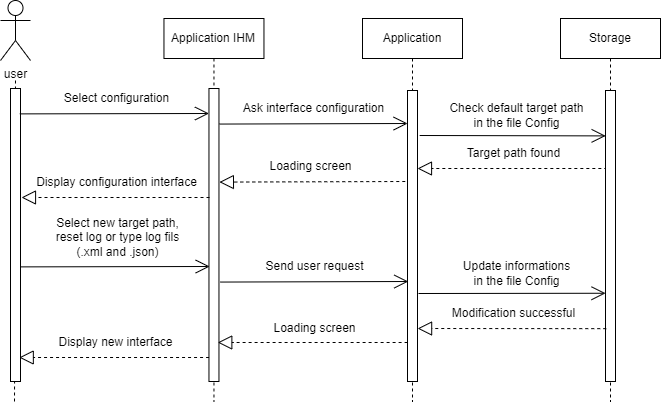

The diagram above was exported from draw.io. Its source (the exported page's mxGraphModel, read from the mxfile embedded in the PNG):
<mxGraphModel dx="743" dy="353" grid="1" gridSize="10" guides="1" tooltips="1" connect="1" arrows="1" fold="1" page="1" pageScale="1" pageWidth="413" pageHeight="291" math="0" shadow="0">
  <root>
    <mxCell id="0" />
    <mxCell id="1" parent="0" />
    <mxCell id="tU5jhhU6zAbJtf0umgDA-1" value="" style="endArrow=none;dashed=1;html=1;rounded=0;labelBackgroundColor=none;fontColor=default;" parent="1" edge="1">
      <mxGeometry width="50" height="50" relative="1" as="geometry">
        <mxPoint x="114" y="460" as="sourcePoint" />
        <mxPoint x="115" y="137" as="targetPoint" />
      </mxGeometry>
    </mxCell>
    <mxCell id="tU5jhhU6zAbJtf0umgDA-2" value="&lt;span style=&quot;&quot;&gt;Application IHM&lt;/span&gt;" style="shape=umlLifeline;perimeter=lifelinePerimeter;whiteSpace=wrap;html=1;container=0;collapsible=0;recursiveResize=0;outlineConnect=0;rounded=0;labelBackgroundColor=none;" parent="1" vertex="1">
      <mxGeometry x="263.46" y="77" width="100" height="383" as="geometry" />
    </mxCell>
    <mxCell id="tU5jhhU6zAbJtf0umgDA-3" value="user" style="shape=umlActor;verticalLabelPosition=bottom;verticalAlign=top;html=1;rounded=0;labelBackgroundColor=none;" parent="1" vertex="1">
      <mxGeometry x="100" y="59" width="30" height="60" as="geometry" />
    </mxCell>
    <mxCell id="tU5jhhU6zAbJtf0umgDA-4" value="&lt;span style=&quot;&quot;&gt;Application&lt;/span&gt;" style="shape=umlLifeline;perimeter=lifelinePerimeter;whiteSpace=wrap;html=1;container=0;collapsible=0;recursiveResize=0;outlineConnect=0;rounded=0;labelBackgroundColor=none;" parent="1" vertex="1">
      <mxGeometry x="462" y="77" width="100" height="383" as="geometry" />
    </mxCell>
    <mxCell id="tU5jhhU6zAbJtf0umgDA-5" value="&lt;span style=&quot;&quot;&gt;Storage&lt;/span&gt;" style="shape=umlLifeline;perimeter=lifelinePerimeter;whiteSpace=wrap;html=1;container=0;collapsible=0;recursiveResize=0;outlineConnect=0;rounded=0;labelBackgroundColor=none;" parent="1" vertex="1">
      <mxGeometry x="660" y="77" width="100" height="383" as="geometry" />
    </mxCell>
    <mxCell id="tU5jhhU6zAbJtf0umgDA-6" value="" style="html=1;points=[];perimeter=orthogonalPerimeter;rounded=0;glass=0;labelBackgroundColor=none;fillStyle=auto;" parent="1" vertex="1">
      <mxGeometry x="110" y="147" width="10" height="293" as="geometry" />
    </mxCell>
    <mxCell id="tU5jhhU6zAbJtf0umgDA-7" value="" style="html=1;points=[];perimeter=orthogonalPerimeter;rounded=0;glass=0;labelBackgroundColor=none;fillStyle=auto;" parent="1" vertex="1">
      <mxGeometry x="308.46" y="147" width="10" height="293" as="geometry" />
    </mxCell>
    <mxCell id="tU5jhhU6zAbJtf0umgDA-8" value="" style="html=1;points=[];perimeter=orthogonalPerimeter;rounded=0;glass=0;labelBackgroundColor=none;fillStyle=auto;" parent="1" vertex="1">
      <mxGeometry x="507" y="149" width="10" height="291" as="geometry" />
    </mxCell>
    <mxCell id="tU5jhhU6zAbJtf0umgDA-9" value="Loading screen" style="text;html=1;align=center;verticalAlign=middle;resizable=0;points=[];autosize=1;strokeColor=none;fillColor=none;rounded=0;labelBackgroundColor=none;" parent="1" vertex="1">
      <mxGeometry x="355.25" y="210" width="110" height="30" as="geometry" />
    </mxCell>
    <mxCell id="tU5jhhU6zAbJtf0umgDA-10" value="" style="endArrow=block;dashed=1;endFill=0;endSize=12;html=1;rounded=0;exitX=-0.211;exitY=0.186;exitDx=0;exitDy=0;exitPerimeter=0;labelBackgroundColor=none;fontColor=default;" parent="1" edge="1">
      <mxGeometry width="160" relative="1" as="geometry">
        <mxPoint x="504.7799999999995" y="239.99800000000005" as="sourcePoint" />
        <mxPoint x="318.8899999999999" y="240.59000000000015" as="targetPoint" />
      </mxGeometry>
    </mxCell>
    <mxCell id="tU5jhhU6zAbJtf0umgDA-11" value="Select configuration" style="text;html=1;align=center;verticalAlign=middle;resizable=0;points=[];autosize=1;strokeColor=none;fillColor=none;rounded=0;labelBackgroundColor=none;" parent="1" vertex="1">
      <mxGeometry x="150.83" y="142" width="130" height="30" as="geometry" />
    </mxCell>
    <mxCell id="tU5jhhU6zAbJtf0umgDA-12" value="" style="endArrow=open;endFill=1;endSize=12;html=1;rounded=0;entryX=0.071;entryY=0.165;entryDx=0;entryDy=0;entryPerimeter=0;labelBackgroundColor=none;fontColor=default;" parent="1" edge="1">
      <mxGeometry width="160" relative="1" as="geometry">
        <mxPoint x="119.28999999999996" y="172.3800000000001" as="sourcePoint" />
        <mxPoint x="308.46000000000004" y="172" as="targetPoint" />
      </mxGeometry>
    </mxCell>
    <mxCell id="tU5jhhU6zAbJtf0umgDA-13" value="Display configuration&amp;nbsp;interface" style="text;html=1;align=center;verticalAlign=middle;resizable=0;points=[];autosize=1;strokeColor=none;fillColor=none;rounded=0;labelBackgroundColor=none;" parent="1" vertex="1">
      <mxGeometry x="125.83000000000001" y="226" width="180" height="30" as="geometry" />
    </mxCell>
    <mxCell id="tU5jhhU6zAbJtf0umgDA-14" value="" style="endArrow=block;dashed=1;endFill=0;endSize=12;html=1;rounded=0;labelBackgroundColor=none;fontColor=default;" parent="1" edge="1">
      <mxGeometry width="160" relative="1" as="geometry">
        <mxPoint x="309" y="256" as="sourcePoint" />
        <mxPoint x="120.98666666666645" y="256" as="targetPoint" />
      </mxGeometry>
    </mxCell>
    <mxCell id="tU5jhhU6zAbJtf0umgDA-15" value="" style="endArrow=open;endFill=1;endSize=12;html=1;rounded=0;entryX=-0.083;entryY=0.173;entryDx=0;entryDy=0;entryPerimeter=0;labelBackgroundColor=none;fontColor=default;" parent="1" edge="1">
      <mxGeometry width="160" relative="1" as="geometry">
        <mxPoint x="318.90999999999985" y="182.55999999999995" as="sourcePoint" />
        <mxPoint x="507.0799999999997" y="182.0039999999999" as="targetPoint" />
      </mxGeometry>
    </mxCell>
    <mxCell id="tU5jhhU6zAbJtf0umgDA-16" value="Ask interface configuration" style="text;html=1;align=center;verticalAlign=middle;resizable=0;points=[];autosize=1;strokeColor=none;fillColor=none;rounded=0;labelBackgroundColor=none;" parent="1" vertex="1">
      <mxGeometry x="332.83" y="152" width="160" height="30" as="geometry" />
    </mxCell>
    <mxCell id="tU5jhhU6zAbJtf0umgDA-41" value="Check default target path&lt;br&gt;in the file Config" style="text;html=1;align=center;verticalAlign=middle;resizable=0;points=[];autosize=1;strokeColor=none;fillColor=none;rounded=1;labelBackgroundColor=none;" parent="1" vertex="1">
      <mxGeometry x="535.5200000000001" y="154" width="160" height="40" as="geometry" />
    </mxCell>
    <mxCell id="tU5jhhU6zAbJtf0umgDA-42" value="" style="endArrow=open;endFill=1;endSize=12;html=1;rounded=1;labelBackgroundColor=none;fontColor=default;entryX=0.016;entryY=0.156;entryDx=0;entryDy=0;entryPerimeter=0;" parent="1" target="tU5jhhU6zAbJtf0umgDA-45" edge="1">
      <mxGeometry width="160" relative="1" as="geometry">
        <mxPoint x="519.16" y="193.9999999999999" as="sourcePoint" />
        <mxPoint x="709.1599999999997" y="193.9999999999999" as="targetPoint" />
      </mxGeometry>
    </mxCell>
    <mxCell id="tU5jhhU6zAbJtf0umgDA-43" value="Target path found" style="text;html=1;align=center;verticalAlign=middle;resizable=0;points=[];autosize=1;strokeColor=none;fillColor=none;rounded=1;labelBackgroundColor=none;" parent="1" vertex="1">
      <mxGeometry x="553.33" y="197" width="120" height="30" as="geometry" />
    </mxCell>
    <mxCell id="tU5jhhU6zAbJtf0umgDA-44" value="" style="endArrow=block;dashed=1;endFill=0;endSize=12;html=1;rounded=1;labelBackgroundColor=none;fontColor=default;" parent="1" edge="1">
      <mxGeometry width="160" relative="1" as="geometry">
        <mxPoint x="706.8300000000005" y="227" as="sourcePoint" />
        <mxPoint x="516.996666666667" y="227" as="targetPoint" />
      </mxGeometry>
    </mxCell>
    <mxCell id="tU5jhhU6zAbJtf0umgDA-45" value="" style="html=1;points=[];perimeter=orthogonalPerimeter;rounded=0;glass=0;labelBackgroundColor=none;fillStyle=auto;" parent="1" vertex="1">
      <mxGeometry x="705" y="149" width="10" height="291" as="geometry" />
    </mxCell>
    <mxCell id="tU5jhhU6zAbJtf0umgDA-48" value="Select new target path,&lt;br&gt;reset log or type log fils&lt;br&gt;&amp;nbsp;(.xml and .json)&amp;nbsp;" style="text;html=1;align=center;verticalAlign=middle;resizable=0;points=[];autosize=1;strokeColor=none;fillColor=none;rounded=0;labelBackgroundColor=none;" parent="1" vertex="1">
      <mxGeometry x="141.54000000000002" y="265.90999999999997" width="150" height="60" as="geometry" />
    </mxCell>
    <mxCell id="tU5jhhU6zAbJtf0umgDA-49" value="" style="endArrow=open;endFill=1;endSize=12;html=1;rounded=0;entryX=0.071;entryY=0.165;entryDx=0;entryDy=0;entryPerimeter=0;labelBackgroundColor=none;fontColor=default;" parent="1" edge="1">
      <mxGeometry x="263.46" y="77" width="160" relative="1" as="geometry">
        <mxPoint x="119.99999999999997" y="325.38000000000005" as="sourcePoint" />
        <mxPoint x="309.17" y="324.99999999999994" as="targetPoint" />
      </mxGeometry>
    </mxCell>
    <mxCell id="tU5jhhU6zAbJtf0umgDA-52" value="" style="endArrow=open;endFill=1;endSize=12;html=1;rounded=0;entryX=-0.083;entryY=0.173;entryDx=0;entryDy=0;entryPerimeter=0;labelBackgroundColor=none;fontColor=default;" parent="1" edge="1">
      <mxGeometry width="160" relative="1" as="geometry">
        <mxPoint x="319.61999999999983" y="340.5599999999999" as="sourcePoint" />
        <mxPoint x="507.7899999999997" y="340.00399999999985" as="targetPoint" />
      </mxGeometry>
    </mxCell>
    <mxCell id="tU5jhhU6zAbJtf0umgDA-53" value="Send user request" style="text;html=1;align=center;verticalAlign=middle;resizable=0;points=[];autosize=1;strokeColor=none;fillColor=none;rounded=0;labelBackgroundColor=none;" parent="1" vertex="1">
      <mxGeometry x="353.53999999999996" y="309.99999999999994" width="120" height="30" as="geometry" />
    </mxCell>
    <mxCell id="tU5jhhU6zAbJtf0umgDA-54" value="Update informations&lt;br&gt;in the file Config" style="text;html=1;align=center;verticalAlign=middle;resizable=0;points=[];autosize=1;strokeColor=none;fillColor=none;rounded=1;labelBackgroundColor=none;" parent="1" vertex="1">
      <mxGeometry x="551.2300000000001" y="311.99999999999994" width="130" height="40" as="geometry" />
    </mxCell>
    <mxCell id="tU5jhhU6zAbJtf0umgDA-55" value="" style="endArrow=open;endFill=1;endSize=12;html=1;rounded=1;labelBackgroundColor=none;fontColor=default;entryX=-0.094;entryY=0.672;entryDx=0;entryDy=0;entryPerimeter=0;" parent="1" edge="1">
      <mxGeometry width="160" relative="1" as="geometry">
        <mxPoint x="517.9999999999999" y="351.99999999999983" as="sourcePoint" />
        <mxPoint x="705.06" y="351.762" as="targetPoint" />
      </mxGeometry>
    </mxCell>
    <mxCell id="tU5jhhU6zAbJtf0umgDA-58" value="Modification successful" style="text;html=1;align=center;verticalAlign=middle;resizable=0;points=[];autosize=1;strokeColor=none;fillColor=none;rounded=1;labelBackgroundColor=none;" parent="1" vertex="1">
      <mxGeometry x="538.43" y="356.99999999999994" width="150" height="30" as="geometry" />
    </mxCell>
    <mxCell id="tU5jhhU6zAbJtf0umgDA-59" value="" style="endArrow=block;dashed=1;endFill=0;endSize=12;html=1;rounded=1;labelBackgroundColor=none;fontColor=default;exitX=0.077;exitY=0.817;exitDx=0;exitDy=0;exitPerimeter=0;" parent="1" edge="1">
      <mxGeometry width="160" relative="1" as="geometry">
        <mxPoint x="705.77" y="387.157" as="sourcePoint" />
        <mxPoint x="517.0966666666669" y="386.99999999999994" as="targetPoint" />
      </mxGeometry>
    </mxCell>
    <mxCell id="tU5jhhU6zAbJtf0umgDA-60" value="Loading screen" style="text;html=1;align=center;verticalAlign=middle;resizable=0;points=[];autosize=1;strokeColor=none;fillColor=none;rounded=1;labelBackgroundColor=none;" parent="1" vertex="1">
      <mxGeometry x="358.6" y="371.99999999999994" width="110" height="30" as="geometry" />
    </mxCell>
    <mxCell id="tU5jhhU6zAbJtf0umgDA-61" value="" style="endArrow=block;dashed=1;endFill=0;endSize=12;html=1;rounded=1;labelBackgroundColor=none;fontColor=default;" parent="1" edge="1">
      <mxGeometry width="160" relative="1" as="geometry">
        <mxPoint x="507.1000000000001" y="400.99999999999994" as="sourcePoint" />
        <mxPoint x="317.26666666666705" y="400.99999999999994" as="targetPoint" />
      </mxGeometry>
    </mxCell>
    <mxCell id="tU5jhhU6zAbJtf0umgDA-62" value="Display new interface" style="text;html=1;align=center;verticalAlign=middle;resizable=0;points=[];autosize=1;strokeColor=none;fillColor=none;rounded=1;labelBackgroundColor=none;" parent="1" vertex="1">
      <mxGeometry x="145.06000000000003" y="385.99999999999994" width="140" height="30" as="geometry" />
    </mxCell>
    <mxCell id="tU5jhhU6zAbJtf0umgDA-63" value="" style="endArrow=block;dashed=1;endFill=0;endSize=12;html=1;rounded=1;labelBackgroundColor=none;fontColor=default;" parent="1" edge="1">
      <mxGeometry width="160" relative="1" as="geometry">
        <mxPoint x="308.56000000000057" y="415.99999999999994" as="sourcePoint" />
        <mxPoint x="118.72666666666709" y="415.99999999999994" as="targetPoint" />
      </mxGeometry>
    </mxCell>
  </root>
</mxGraphModel>